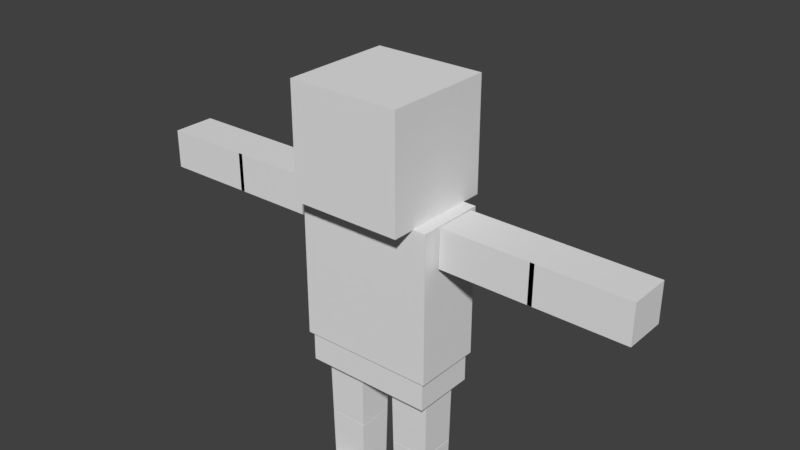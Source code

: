 # Source: Player.blend  (saved by Blender 2.78.0; exported with 4.5.12 LTS)
import bpy
from mathutils import Matrix  # noqa: F401  (used for matrix-valued properties, if any)

bpy.ops.wm.read_factory_settings(use_empty=True)
scene = bpy.context.scene
scene.name = 'Scene'

# ---- collections
col_collection_1 = bpy.data.collections.new('Collection 1'); scene.collection.children.link(col_collection_1)

# ---- materials (node trees are filled in below, after node groups)
mat_player_face_2 = bpy.data.materials.new('Player_Face_2')
mat_player_face_2.alpha_threshold = 0.0
mat_player_face_2.use_transparent_shadow = False
mat_player_face_2.roughness = 0.5
mat_player_body = bpy.data.materials.new('Player_BOdy')
mat_player_body.alpha_threshold = 0.0
mat_player_body.use_transparent_shadow = False
mat_player_body.roughness = 0.5

# ---- material node trees

# ---- world
world_world = bpy.data.worlds.new('World'); scene.world = world_world
world_world.color = (0.05088, 0.05088, 0.05088)
world_world.use_sun_shadow = False
world_world.sun_shadow_jitter_overblur = 0.0
world_world.cycles.sampling_method = 'MANUAL'

# ---- meshes
me_cube = bpy.data.meshes.new('Cube')
me_cube.from_pydata([(0.8, 0.8916, 4.644), (0.8, -0.7084, 4.644), (0.8, 0.8916, 6.244), (0.8, -0.7084, 6.244), (0.9847, -0.3865, 2.507), (0.9847, -0.3865, 4.647), (0.9847, 0.6008, 2.507), (0.9847, 0.6008, 4.647), (0.9335, -0.3466, 2.078), (0.9335, -0.3466, 2.501), (0.9335, 0.5609, 2.078), (0.9335, 0.5609, 2.501), (0.8169, 0.3729, 0.3145), (0.8169, 0.3729, 0.01598), (0.8169, -0.3218, 0.3145), (0.8169, -0.3218, 0.01598), (0.2784, 0.3729, 0.3145), (0.2784, 0.3729, 0.01598), (0.2784, -0.3218, 0.3145), (0.2784, -0.3218, 0.01598), (3.627, -0.178, 4.094), (2.298, -0.178, 4.104), (3.627, 0.4334, 4.094), (2.298, 0.4334, 4.104), (3.631, -0.178, 4.651), (2.302, -0.178, 4.66), (3.631, 0.4334, 4.651), (2.302, 0.4334, 4.66), (1.037, 0.4334, 4.669), (2.365, 0.4334, 4.66), (1.037, -0.178, 4.669), (2.365, -0.178, 4.66), (1.033, 0.4334, 4.113), (2.361, 0.4334, 4.103), (1.033, -0.178, 4.113), (2.361, -0.178, 4.103), (0.8279, 0.3851, 1.133), (0.8133, 0.3653, 0.318), (0.8279, -0.1296, 1.133), (0.8133, -0.1227, 0.318), (0.2709, 0.3851, 1.133), (0.2853, 0.3653, 0.318), (0.2709, -0.1296, 1.133), (0.2853, -0.1227, 0.318), (0.2709, -0.1296, 1.143), (0.2588, -0.1408, 2.06), (0.2709, 0.3851, 1.143), (0.2588, 0.3963, 2.06), (0.8279, -0.1296, 1.143), (0.84, -0.1408, 2.06), (0.8279, 0.3851, 1.143), (0.84, 0.3963, 2.06), (-0.8, 0.8916, 4.644), (-0.8, -0.7084, 4.644), (-0.8, 0.8916, 6.244), (-0.8, -0.7084, 6.244), (-0.9847, -0.3865, 2.507), (-0.9847, -0.3865, 4.647), (-0.9847, 0.6008, 2.507), (-0.9847, 0.6008, 4.647), (-0.9335, -0.3466, 2.078), (-0.9335, -0.3466, 2.501), (-0.9335, 0.5609, 2.078), (-0.9335, 0.5609, 2.501), (-0.8169, 0.3729, 0.3145), (-0.8169, 0.3729, 0.01598), (-0.8169, -0.3218, 0.3145), (-0.8169, -0.3218, 0.01598), (-0.2784, 0.3729, 0.3145), (-0.2784, 0.3729, 0.01598), (-0.2784, -0.3218, 0.3145), (-0.2784, -0.3218, 0.01598), (-3.664, -0.178, 4.11), (-2.336, -0.178, 4.116), (-3.664, 0.4334, 4.11), (-2.336, 0.4334, 4.116), (-3.666, -0.178, 4.667), (-2.338, -0.178, 4.672), (-3.666, 0.4334, 4.667), (-2.338, 0.4334, 4.672), (-1.072, 0.4334, 4.678), (-2.401, 0.4334, 4.672), (-1.072, -0.178, 4.678), (-2.401, -0.178, 4.672), (-1.07, 0.4334, 4.121), (-2.398, 0.4334, 4.115), (-1.07, -0.178, 4.121), (-2.398, -0.178, 4.115), (-0.8279, 0.3851, 1.133), (-0.8133, 0.3653, 0.318), (-0.8279, -0.1296, 1.133), (-0.8133, -0.1227, 0.318), (-0.2709, 0.3851, 1.133), (-0.2853, 0.3653, 0.318), (-0.2709, -0.1296, 1.133), (-0.2853, -0.1227, 0.318), (-0.2709, -0.1296, 1.143), (-0.2588, -0.1408, 2.06), (-0.2709, 0.3851, 1.143), (-0.2588, 0.3963, 2.06), (-0.8279, -0.1296, 1.143), (-0.84, -0.1408, 2.06), (-0.8279, 0.3851, 1.143), (-0.84, 0.3963, 2.06)], [], [(0, 2, 3, 1), (60, 8, 9, 61), (6, 7, 5, 4), (56, 4, 5, 57), (10, 11, 9, 8), (63, 61, 9, 11), (17, 16, 12, 13), (17, 13, 15, 19), (27, 23, 21, 25), (22, 26, 24, 20), (20, 21, 23, 22), (24, 25, 21, 20), (35, 34, 32, 33), (29, 28, 30, 31), (33, 29, 31, 35), (10, 62, 63, 11), (33, 32, 28, 29), (31, 30, 34, 35), (28, 32, 34, 30), (22, 23, 27, 26), (26, 27, 25, 24), (46, 50, 48, 44), (41, 37, 39, 43), (37, 36, 38, 39), (51, 47, 45, 49), (36, 40, 42, 38), (43, 42, 40, 41), (41, 40, 36, 37), (46, 47, 51, 50), (50, 51, 49, 48), (39, 38, 42, 43), (8, 60, 62, 10), (53, 1, 3, 55), (54, 55, 3, 2), (52, 0, 1, 53), (59, 57, 5, 7), (4, 56, 58, 6), (6, 58, 59, 7), (15, 14, 18, 19), (12, 16, 18, 14), (44, 45, 47, 46), (48, 49, 45, 44), (19, 18, 16, 17), (13, 12, 14, 15), (52, 53, 55, 54), (58, 56, 57, 59), (62, 60, 61, 63), (69, 65, 64, 68), (69, 71, 67, 65), (79, 77, 73, 75), (74, 72, 76, 78), (72, 74, 75, 73), (76, 72, 73, 77), (87, 85, 84, 86), (81, 83, 82, 80), (85, 87, 83, 81), (85, 81, 80, 84), (83, 87, 86, 82), (80, 82, 86, 84), (74, 78, 79, 75), (78, 76, 77, 79), (98, 96, 100, 102), (93, 95, 91, 89), (89, 91, 90, 88), (103, 101, 97, 99), (88, 90, 94, 92), (95, 93, 92, 94), (93, 89, 88, 92), (98, 102, 103, 99), (102, 100, 101, 103), (91, 95, 94, 90), (67, 71, 70, 66), (64, 66, 70, 68), (96, 98, 99, 97), (100, 96, 97, 101), (71, 69, 68, 70), (65, 67, 66, 64), (54, 2, 0, 52)])
me_cube.polygons.foreach_set('material_index', [0, 1, 1, 1, 1, 1, 1, 1, 1, 1, 1, 1, 1, 1, 1, 1, 1, 1, 1, 1, 1, 1, 1, 1, 1, 1, 1, 1, 1, 1, 1, 1, 0, 0, 0, 1, 1, 1, 1, 1, 1, 1, 1, 1, 0, 1, 1, 1, 1, 1, 1, 1, 1, 1, 1, 1, 1, 1, 1, 1, 1, 1, 1, 1, 1, 1, 1, 1, 1, 1, 1, 1, 1, 1, 1, 1, 1, 0])
_uv = me_cube.uv_layers.new(name='UVMap')
_uv.uv.foreach_set('vector', [0.9995, 0.2504, 0.9995, 0.4996, 0.6672, 0.4996, 0.6672, 0.2504, 0.8746, 0.001563, 0.7504, 0.001563, 0.7504, 0.4984, 0.8746, 0.4984, 0.2496, 0.001563, 0.2496, 0.9984, 0.0003906, 0.9984, 0.0003906, 0.001563, 0.4996, 0.001563, 0.2504, 0.001563, 0.2504, 0.9984, 0.4996, 0.9984, 0.8746, 0.001563, 0.8746, 0.4984, 0.7504, 0.4984, 0.7504, 0.001563, 0.7504, 0.25, 0.7504, 0.25, 0.8746, 0.25, 0.8746, 0.25, 0.5004, 0.001563, 0.5004, 0.4984, 0.6246, 0.4984, 0.6246, 0.001563, 0.6246, 0.4984, 0.5004, 0.4984, 0.5004, 0.001563, 0.6246, 0.001563, 0.7496, 0.9984, 0.6254, 0.9984, 0.6254, 0.5016, 0.7496, 0.5016, 0.9379, 0.5016, 0.9996, 0.9984, 0.9996, 0.9984, 0.9379, 0.5016, 0.9996, 0.9984, 0.7504, 0.9984, 0.7504, 0.5016, 0.9996, 0.5016, 0.9996, 0.9984, 0.7504, 0.9984, 0.7504, 0.5016, 0.9996, 0.5016, 0.7496, 0.5016, 0.5004, 0.5016, 0.5004, 0.9984, 0.7496, 0.9984, 0.5004, 0.5016, 0.5004, 0.9984, 0.7496, 0.9984, 0.7496, 0.5016, 0.6254, 0.9984, 0.7496, 0.9984, 0.7496, 0.5016, 0.6254, 0.5016, 0.7504, 0.001563, 0.8746, 0.001563, 0.8746, 0.4984, 0.7504, 0.4984, 0.5004, 0.5016, 0.7496, 0.5016, 0.7496, 0.9984, 0.5004, 0.9984, 0.625, 0.9984, 0.625, 0.9984, 0.625, 0.5016, 0.625, 0.5016, 0.7496, 0.9984, 0.5004, 0.5016, 0.5004, 0.5016, 0.7496, 0.9984, 0.9996, 0.5016, 0.7504, 0.5016, 0.7504, 0.9984, 0.9996, 0.9984, 0.9996, 0.5016, 0.7504, 0.9984, 0.7504, 0.9984, 0.9996, 0.5016, 0.7504, 0.001563, 0.8746, 0.001563, 0.8746, 0.4984, 0.7504, 0.4984, 0.7504, 0.001563, 0.8746, 0.001563, 0.8746, 0.4984, 0.7504, 0.4984, 0.8746, 0.001563, 0.8746, 0.4984, 0.7504, 0.4984, 0.7504, 0.001563, 0.8746, 0.4984, 0.7504, 0.4984, 0.7504, 0.001563, 0.8746, 0.001563, 0.8746, 0.4984, 0.7504, 0.4984, 0.7504, 0.001563, 0.8746, 0.001563, 0.8746, 0.001563, 0.7504, 0.4984, 0.7504, 0.4984, 0.8746, 0.001563, 0.7504, 0.001563, 0.7504, 0.4984, 0.8746, 0.4984, 0.8746, 0.001563, 0.8746, 0.001563, 0.7504, 0.4984, 0.7504, 0.4984, 0.8746, 0.001563, 0.8746, 0.001563, 0.8746, 0.4984, 0.7504, 0.4984, 0.7504, 0.001563, 0.7504, 0.001563, 0.7504, 0.4984, 0.8746, 0.4984, 0.8746, 0.001563, 0.7504, 0.25, 0.7504, 0.25, 0.8746, 0.25, 0.8746, 0.25, 0.3339, 0.2504, 0.6661, 0.2504, 0.6661, 0.4996, 0.3339, 0.4996, 0.6661, 0.7496, 0.3339, 0.7496, 0.3339, 0.5004, 0.6661, 0.5004, 0.6661, 0.0003906, 0.6661, 0.2496, 0.3339, 0.2496, 0.3339, 0.0003906, 0.4996, 0.75, 0.4996, 0.75, 0.2504, 0.75, 0.2504, 0.75, 0.5004, 0.9984, 0.5004, 0.5016, 0.6246, 0.5016, 0.6246, 0.9984, 0.0003906, 0.001563, 0.2496, 0.001563, 0.2496, 0.9984, 0.0003906, 0.9984, 0.5004, 0.001563, 0.5004, 0.4984, 0.6246, 0.4984, 0.6246, 0.001563, 0.6246, 0.4984, 0.5004, 0.4984, 0.5004, 0.001563, 0.6246, 0.001563, 0.8746, 0.001563, 0.8746, 0.4984, 0.7504, 0.4984, 0.7504, 0.001563, 0.7504, 0.001563, 0.7504, 0.4984, 0.8746, 0.4984, 0.8746, 0.001563, 0.5625, 0.001563, 0.5625, 0.4984, 0.5625, 0.4984, 0.5625, 0.001563, 0.5004, 0.001563, 0.5004, 0.4984, 0.6246, 0.4984, 0.6246, 0.001563, 0.0005208, 0.2504, 0.3328, 0.2504, 0.3328, 0.4996, 0.0005208, 0.4996, 0.125, 0.001563, 0.125, 0.001563, 0.125, 0.9984, 0.125, 0.9984, 0.8125, 0.001563, 0.8125, 0.001563, 0.8125, 0.4984, 0.8125, 0.4984, 0.6246, 0.001563, 0.5004, 0.001563, 0.5004, 0.4984, 0.6246, 0.4984, 0.5004, 0.4984, 0.5004, 0.001563, 0.6246, 0.001563, 0.6246, 0.4984, 0.6254, 0.9984, 0.6254, 0.5016, 0.7496, 0.5016, 0.7496, 0.9984, 0.9379, 0.5016, 0.9996, 0.5016, 0.9996, 0.9984, 0.9379, 0.9984, 0.9996, 0.9984, 0.9996, 0.5016, 0.7504, 0.5016, 0.7504, 0.9984, 0.9996, 0.9984, 0.9996, 0.5016, 0.7504, 0.5016, 0.7504, 0.9984, 0.7496, 0.9984, 0.7496, 0.5016, 0.5004, 0.5016, 0.5004, 0.9984, 0.5004, 0.9984, 0.5004, 0.5016, 0.7496, 0.5016, 0.7496, 0.9984, 0.6254, 0.5016, 0.7496, 0.5016, 0.7496, 0.9984, 0.6254, 0.9984, 0.5004, 0.9984, 0.5004, 0.5016, 0.7496, 0.5016, 0.7496, 0.9984, 0.5004, 0.9984, 0.5004, 0.5016, 0.7496, 0.5016, 0.7496, 0.9984, 0.5004, 0.9984, 0.5004, 0.9984, 0.7496, 0.5016, 0.7496, 0.5016, 0.9996, 0.5016, 0.9996, 0.9984, 0.7504, 0.9984, 0.7504, 0.5016, 0.9996, 0.9984, 0.9996, 0.5016, 0.7504, 0.5016, 0.7504, 0.9984, 0.8746, 0.001563, 0.8746, 0.4984, 0.7504, 0.4984, 0.7504, 0.001563, 0.8746, 0.001563, 0.8746, 0.4984, 0.7504, 0.4984, 0.7504, 0.001563, 0.7504, 0.001563, 0.8746, 0.001563, 0.8746, 0.4984, 0.7504, 0.4984, 0.7504, 0.4984, 0.7504, 0.001563, 0.8746, 0.001563, 0.8746, 0.4984, 0.7504, 0.4984, 0.7504, 0.001563, 0.8746, 0.001563, 0.8746, 0.4984, 0.7504, 0.001563, 0.8746, 0.001563, 0.8746, 0.4984, 0.7504, 0.4984, 0.8746, 0.001563, 0.7504, 0.001563, 0.7504, 0.4984, 0.8746, 0.4984, 0.8746, 0.001563, 0.8746, 0.001563, 0.7504, 0.4984, 0.7504, 0.4984, 0.7504, 0.001563, 0.8746, 0.001563, 0.8746, 0.4984, 0.7504, 0.4984, 0.8746, 0.001563, 0.8746, 0.001563, 0.7504, 0.4984, 0.7504, 0.4984, 0.6246, 0.001563, 0.5004, 0.001563, 0.5004, 0.4984, 0.6246, 0.4984, 0.5004, 0.4984, 0.5004, 0.001563, 0.6246, 0.001563, 0.6246, 0.4984, 0.7504, 0.001563, 0.8746, 0.001563, 0.8746, 0.4984, 0.7504, 0.4984, 0.8746, 0.001563, 0.8746, 0.001563, 0.7504, 0.4984, 0.7504, 0.4984, 0.6246, 0.001563, 0.5004, 0.001563, 0.5004, 0.4984, 0.6246, 0.4984, 0.5625, 0.001563, 0.5625, 0.001563, 0.5625, 0.4984, 0.5625, 0.4984, 0.6661, 0.9996, 0.3339, 0.9996, 0.3339, 0.7504, 0.6661, 0.7504])
me_cube.materials.append(mat_player_face_2)
me_cube.materials.append(mat_player_body)
me_cube.use_remesh_preserve_volume = False
me_cube.use_remesh_preserve_attributes = False
me_cube.use_mirror_vertex_groups = False
me_cube.update()
arm_armature = bpy.data.armatures.new('Armature')  # bones are not reproduced

# ---- objects
ob_armature = bpy.data.objects.new('Armature', arm_armature)
ob_cube = bpy.data.objects.new('Cube', me_cube)

# ---- transforms, parenting, visibility, modifiers, constraints
ob_armature.location = (0.003373, 0.1109, 1.979)
ob_armature.show_in_front = True
ob_armature.lineart.crease_threshold = 0.0
ob_cube.parent = ob_armature
ob_cube.matrix_parent_inverse = Matrix(((1.0, 0.0, 0.0, -0.003373), (0.0, 1.0, 0.0, -0.1109), (0.0, 0.0, 1.0, -1.979), (0.0, 0.0, 0.0, 1.0)))
ob_cube.location = (0.0, 0.0, 0.0)
ob_cube.lock_rotations_4d = False
ob_cube.empty_display_type = 'ARROWS'
ob_cube.lineart.crease_threshold = 0.0
_vg = ob_cube.vertex_groups.new(name='Hip')
_vg.add([8, 9, 10, 11, 60, 61, 62, 63], 1.0, 'REPLACE')
_vg = ob_cube.vertex_groups.new(name='Torso')
_vg.add([4, 5, 6, 7, 56, 57, 58, 59], 1.0, 'REPLACE')
_vg = ob_cube.vertex_groups.new(name='Head')
_vg.add([0, 1, 2, 3, 52, 53, 54, 55], 1.0, 'REPLACE')
_vg = ob_cube.vertex_groups.new(name='UpperArm.l')
_vg.add([28, 29, 30, 31, 32, 33, 34, 35], 1.0, 'REPLACE')
_vg = ob_cube.vertex_groups.new(name='LoewrArm.l')
_vg.add([20, 21, 22, 23, 24, 25, 26, 27], 1.0, 'REPLACE')
_vg = ob_cube.vertex_groups.new(name='UpperArm.r')
_vg.add([80, 81, 82, 83, 84, 85, 86, 87], 1.0, 'REPLACE')
_vg = ob_cube.vertex_groups.new(name='LoewrArm.r')
_vg.add([72, 73, 74, 75, 76, 77, 78, 79], 1.0, 'REPLACE')
_vg = ob_cube.vertex_groups.new(name='UpperLeg.l')
_vg.add([44, 45, 46, 47, 48, 49, 50, 51], 1.0, 'REPLACE')
_vg = ob_cube.vertex_groups.new(name='LowerLeg.l')
_vg.add([36, 37, 38, 39, 40, 41, 42, 43], 1.0, 'REPLACE')
_vg = ob_cube.vertex_groups.new(name='Feet.l')
_vg.add([12, 13, 14, 15, 16, 17, 18, 19], 1.0, 'REPLACE')
_vg = ob_cube.vertex_groups.new(name='UpperLeg.r')
_vg.add([96, 97, 98, 99, 100, 101, 102, 103], 1.0, 'REPLACE')
_vg = ob_cube.vertex_groups.new(name='LowerLeg.r')
_vg.add([88, 89, 90, 91, 92, 93, 94, 95], 1.0, 'REPLACE')
_vg = ob_cube.vertex_groups.new(name='Feet.r')
_vg.add([64, 65, 66, 67, 68, 69, 70, 71], 1.0, 'REPLACE')
_vg = ob_cube.vertex_groups.new(name='LegPole.l')
_vg = ob_cube.vertex_groups.new(name='LegPole.r')
_m = ob_cube.modifiers.new('Armature', 'ARMATURE')
_m.object = ob_armature

# ---- collection membership
col_collection_1.objects.link(ob_armature)
col_collection_1.objects.link(ob_cube)

# ---- scene / render settings (as saved in the file)
scene.frame_start = 1; scene.frame_end = 18; scene.frame_set(4)
scene.render.engine = 'BLENDER_EEVEE_NEXT'
scene.render.resolution_percentage = 50
scene.render.dither_intensity = 0.0
scene.cycles.use_denoising = False
scene.cycles.samples = 128
scene.cycles.sampling_pattern = 'TABULATED_SOBOL'
scene.cycles.light_sampling_threshold = 0.0
scene.cycles.use_adaptive_sampling = False
scene.cycles.use_light_tree = False
scene.cycles.blur_glossy = 0.0
scene.cycles.sample_clamp_indirect = 0.0
scene.view_settings.view_transform = 'Standard'
bpy.context.view_layer.update()

# ---- added for rendering (the .blend has no active camera and no usable light): camera, sun
cam_auto = bpy.data.cameras.new('AutoCamera')
cam_auto.lens = 50.0
cam_auto.sensor_width = 36.0
cam_auto.clip_end = 1000.0
ob_auto_camera = bpy.data.objects.new('AutoCamera', cam_auto)
scene.collection.objects.link(ob_auto_camera)
ob_auto_camera.location = (8.09216, -9.37286, 10.6384)
ob_auto_camera.rotation_euler = (1.09748, -7.21219e-08, 0.694738)
scene.camera = ob_auto_camera
light_auto_sun = bpy.data.lights.new('AutoSun', 'SUN')
light_auto_sun.energy = 3.0
light_auto_sun.angle = 0.0523599
ob_auto_sun = bpy.data.objects.new('AutoSun', light_auto_sun)
scene.collection.objects.link(ob_auto_sun)
ob_auto_sun.rotation_euler = (0.872665, 0.174533, 0.523599)
bpy.context.view_layer.update()
